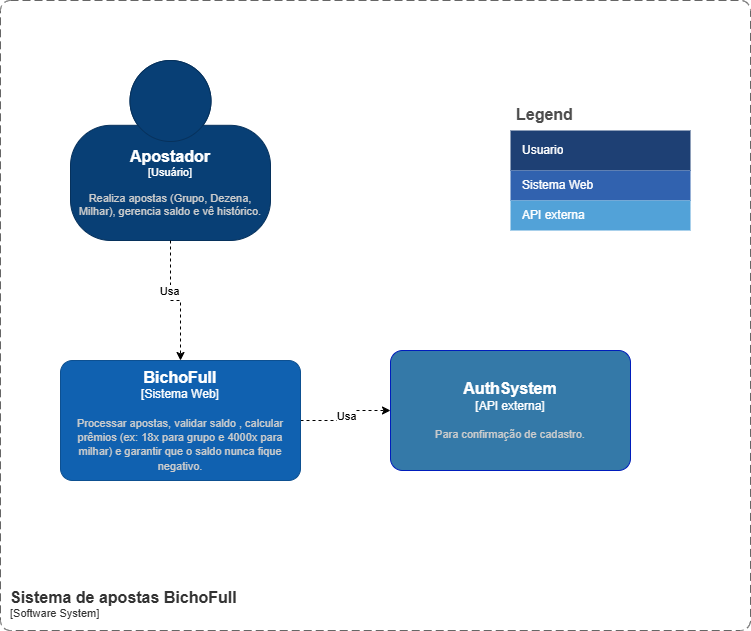

The diagram above was exported from draw.io. Its source (the exported page's mxGraphModel, read from the mxfile embedded in the PNG):
<mxGraphModel dx="1220" dy="659" grid="1" gridSize="10" guides="1" tooltips="1" connect="1" arrows="1" fold="1" page="1" pageScale="1" pageWidth="827" pageHeight="1169" math="0" shadow="0">
  <root>
    <mxCell id="0" />
    <mxCell id="1" parent="0" />
    <object placeholders="1" c4Name="Apostador" c4Type="Usuário" c4Description="Realiza apostas (Grupo, Dezena, Milhar), gerencia saldo e vê histórico." label="&lt;font style=&quot;font-size: 16px&quot;&gt;&lt;b&gt;%c4Name%&lt;/b&gt;&lt;/font&gt;&lt;div&gt;[%c4Type%]&lt;/div&gt;&lt;br&gt;&lt;div&gt;&lt;font style=&quot;font-size: 11px&quot;&gt;&lt;font color=&quot;#cccccc&quot;&gt;%c4Description%&lt;/font&gt;&lt;/div&gt;" id="B_oCCWWUFbzgcRyW2BlV-1">
      <mxCell parent="1" style="html=1;fontSize=11;dashed=0;whiteSpace=wrap;fillColor=#083F75;strokeColor=#06315C;fontColor=#ffffff;shape=mxgraph.c4.person2;align=center;metaEdit=1;points=[[0.5,0,0],[1,0.5,0],[1,0.75,0],[0.75,1,0],[0.5,1,0],[0.25,1,0],[0,0.75,0],[0,0.5,0]];resizable=0;" vertex="1">
        <mxGeometry height="180" width="200" x="120" y="120" as="geometry" />
      </mxCell>
    </object>
    <mxCell id="B_oCCWWUFbzgcRyW2BlV-2" parent="1" style="shape=table;startSize=30;container=1;collapsible=0;childLayout=tableLayout;fontSize=16;align=left;verticalAlign=top;fillColor=none;strokeColor=none;fontColor=#4D4D4D;fontStyle=1;spacingLeft=6;spacing=0;resizable=0;" value="Legend" vertex="1">
      <mxGeometry height="130" width="180" x="560" y="160" as="geometry" />
    </mxCell>
    <mxCell id="B_oCCWWUFbzgcRyW2BlV-3" parent="B_oCCWWUFbzgcRyW2BlV-2" style="shape=tableRow;horizontal=0;startSize=0;swimlaneHead=0;swimlaneBody=0;strokeColor=inherit;top=0;left=0;bottom=0;right=0;collapsible=0;dropTarget=0;fillColor=none;points=[[0,0.5],[1,0.5]];portConstraint=eastwest;fontSize=12;" value="" vertex="1">
      <mxGeometry height="40" width="180" y="30" as="geometry" />
    </mxCell>
    <mxCell id="B_oCCWWUFbzgcRyW2BlV-4" parent="B_oCCWWUFbzgcRyW2BlV-3" style="shape=partialRectangle;html=1;whiteSpace=wrap;connectable=0;strokeColor=inherit;overflow=hidden;fillColor=#1E4074;top=0;left=0;bottom=0;right=0;pointerEvents=1;fontSize=12;align=left;fontColor=#FFFFFF;gradientColor=none;spacingLeft=10;spacingRight=4;" value="&lt;font dir=&quot;auto&quot; style=&quot;vertical-align: inherit;&quot;&gt;&lt;font dir=&quot;auto&quot; style=&quot;vertical-align: inherit;&quot;&gt;Usuario&lt;/font&gt;&lt;/font&gt;" vertex="1">
      <mxGeometry height="40" width="180" as="geometry">
        <mxRectangle height="40" width="180" as="alternateBounds" />
      </mxGeometry>
    </mxCell>
    <mxCell id="B_oCCWWUFbzgcRyW2BlV-5" parent="B_oCCWWUFbzgcRyW2BlV-2" style="shape=tableRow;horizontal=0;startSize=0;swimlaneHead=0;swimlaneBody=0;strokeColor=inherit;top=0;left=0;bottom=0;right=0;collapsible=0;dropTarget=0;fillColor=none;points=[[0,0.5],[1,0.5]];portConstraint=eastwest;fontSize=12;" value="" vertex="1">
      <mxGeometry height="30" width="180" y="70" as="geometry" />
    </mxCell>
    <mxCell id="B_oCCWWUFbzgcRyW2BlV-6" parent="B_oCCWWUFbzgcRyW2BlV-5" style="shape=partialRectangle;html=1;whiteSpace=wrap;connectable=0;strokeColor=inherit;overflow=hidden;fillColor=#3162AF;top=0;left=0;bottom=0;right=0;pointerEvents=1;fontSize=12;align=left;fontColor=#FFFFFF;gradientColor=none;spacingLeft=10;spacingRight=4;" value="Sistema Web" vertex="1">
      <mxGeometry height="30" width="180" as="geometry">
        <mxRectangle height="30" width="180" as="alternateBounds" />
      </mxGeometry>
    </mxCell>
    <mxCell id="B_oCCWWUFbzgcRyW2BlV-7" parent="B_oCCWWUFbzgcRyW2BlV-2" style="shape=tableRow;horizontal=0;startSize=0;swimlaneHead=0;swimlaneBody=0;strokeColor=inherit;top=0;left=0;bottom=0;right=0;collapsible=0;dropTarget=0;fillColor=none;points=[[0,0.5],[1,0.5]];portConstraint=eastwest;fontSize=12;" value="" vertex="1">
      <mxGeometry height="30" width="180" y="100" as="geometry" />
    </mxCell>
    <mxCell id="B_oCCWWUFbzgcRyW2BlV-8" parent="B_oCCWWUFbzgcRyW2BlV-7" style="shape=partialRectangle;html=1;whiteSpace=wrap;connectable=0;strokeColor=inherit;overflow=hidden;fillColor=light-dark(#52A2D8,#9FA4AD);top=0;left=0;bottom=0;right=0;pointerEvents=1;fontSize=12;align=left;fontColor=#FFFFFF;gradientColor=none;spacingLeft=10;spacingRight=4;" value="API externa" vertex="1">
      <mxGeometry height="30" width="180" as="geometry">
        <mxRectangle height="30" width="180" as="alternateBounds" />
      </mxGeometry>
    </mxCell>
    <mxCell id="H2ihEVELrfKKmzdiRj7f-5" edge="1" parent="1" source="B_oCCWWUFbzgcRyW2BlV-15" style="edgeStyle=orthogonalEdgeStyle;rounded=0;orthogonalLoop=1;jettySize=auto;html=1;exitX=1;exitY=0.5;exitDx=0;exitDy=0;exitPerimeter=0;dashed=1;" target="H2ihEVELrfKKmzdiRj7f-1">
      <mxGeometry relative="1" as="geometry" />
    </mxCell>
    <mxCell id="H2ihEVELrfKKmzdiRj7f-6" connectable="0" parent="H2ihEVELrfKKmzdiRj7f-5" style="edgeLabel;html=1;align=center;verticalAlign=middle;resizable=0;points=[];" value="Usa" vertex="1">
      <mxGeometry relative="1" x="0.0044" as="geometry">
        <mxPoint as="offset" />
      </mxGeometry>
    </mxCell>
    <object placeholders="1" c4Name="BichoFull" c4Type="Sistema Web" c4Description="Processar apostas, validar saldo , calcular prêmios (ex: 18x para grupo e 4000x para milhar) e garantir que o saldo nunca fique negativo." label="&lt;font style=&quot;font-size: 16px&quot;&gt;&lt;b&gt;%c4Name%&lt;/b&gt;&lt;/font&gt;&lt;div&gt;[%c4Type%]&lt;/div&gt;&lt;br&gt;&lt;div&gt;&lt;font style=&quot;font-size: 11px&quot;&gt;&lt;font color=&quot;#cccccc&quot;&gt;%c4Description%&lt;/font&gt;&lt;/div&gt;" link="data:page/id,5ZvJsF30aIAdxp8nx4V7" id="B_oCCWWUFbzgcRyW2BlV-15">
      <mxCell parent="1" style="rounded=1;whiteSpace=wrap;html=1;labelBackgroundColor=none;fillColor=#1061B0;fontColor=#ffffff;align=center;arcSize=10;strokeColor=#0D5091;metaEdit=1;resizable=0;points=[[0.25,0,0],[0.5,0,0],[0.75,0,0],[1,0.25,0],[1,0.5,0],[1,0.75,0],[0.75,1,0],[0.5,1,0],[0.25,1,0],[0,0.75,0],[0,0.5,0],[0,0.25,0]];" vertex="1">
        <mxGeometry height="120" width="240" x="110" y="420" as="geometry" />
      </mxCell>
    </object>
    <object placeholders="1" c4Name="AuthSystem" c4Type="API externa" c4Description="Para confirmação de cadastro." label="&lt;font style=&quot;font-size: 16px&quot;&gt;&lt;b&gt;%c4Name%&lt;/b&gt;&lt;/font&gt;&lt;div&gt;[%c4Type%]&lt;/div&gt;&lt;br&gt;&lt;div&gt;&lt;font style=&quot;font-size: 11px&quot;&gt;&lt;font color=&quot;#cccccc&quot;&gt;%c4Description%&lt;/font&gt;&lt;/div&gt;" id="H2ihEVELrfKKmzdiRj7f-1">
      <mxCell parent="1" style="rounded=1;whiteSpace=wrap;html=1;labelBackgroundColor=none;fillColor=light-dark(#3479A8,#9FA4AD);fontColor=#ffffff;align=center;arcSize=10;strokeColor=#001DBC;metaEdit=1;resizable=0;points=[[0.25,0,0],[0.5,0,0],[0.75,0,0],[1,0.25,0],[1,0.5,0],[1,0.75,0],[0.75,1,0],[0.5,1,0],[0.25,1,0],[0,0.75,0],[0,0.5,0],[0,0.25,0]];" vertex="1">
        <mxGeometry height="120" width="240" x="440" y="410" as="geometry" />
      </mxCell>
    </object>
    <mxCell id="H2ihEVELrfKKmzdiRj7f-3" edge="1" parent="1" source="B_oCCWWUFbzgcRyW2BlV-1" style="edgeStyle=orthogonalEdgeStyle;rounded=0;orthogonalLoop=1;jettySize=auto;html=1;entryX=0.5;entryY=0;entryDx=0;entryDy=0;entryPerimeter=0;dashed=1;" target="B_oCCWWUFbzgcRyW2BlV-15">
      <mxGeometry relative="1" as="geometry" />
    </mxCell>
    <mxCell id="H2ihEVELrfKKmzdiRj7f-4" connectable="0" parent="H2ihEVELrfKKmzdiRj7f-3" style="edgeLabel;html=1;align=center;verticalAlign=middle;resizable=0;points=[];" value="Usa" vertex="1">
      <mxGeometry relative="1" x="-0.2227" y="-2" as="geometry">
        <mxPoint as="offset" />
      </mxGeometry>
    </mxCell>
    <object placeholders="1" c4Name="Sistema de apostas BichoFull" c4Type="SystemScopeBoundary" c4Application="Software System" label="&lt;font style=&quot;font-size: 16px&quot;&gt;&lt;b&gt;&lt;div style=&quot;text-align: left&quot;&gt;%c4Name%&lt;/div&gt;&lt;/b&gt;&lt;/font&gt;&lt;div style=&quot;text-align: left&quot;&gt;[%c4Application%]&lt;/div&gt;" id="H2ihEVELrfKKmzdiRj7f-7">
      <mxCell parent="1" style="rounded=1;fontSize=11;whiteSpace=wrap;html=1;dashed=1;arcSize=20;fillColor=none;strokeColor=#666666;fontColor=#333333;labelBackgroundColor=none;align=left;verticalAlign=bottom;labelBorderColor=none;spacingTop=0;spacing=10;dashPattern=8 4;metaEdit=1;rotatable=0;perimeter=rectanglePerimeter;noLabel=0;labelPadding=0;allowArrows=0;connectable=0;expand=0;recursiveResize=0;editable=1;pointerEvents=0;absoluteArcSize=1;points=[[0.25,0,0],[0.5,0,0],[0.75,0,0],[1,0.25,0],[1,0.5,0],[1,0.75,0],[0.75,1,0],[0.5,1,0],[0.25,1,0],[0,0.75,0],[0,0.5,0],[0,0.25,0]];" vertex="1">
        <mxGeometry height="630" width="750" x="50" y="60" as="geometry" />
      </mxCell>
    </object>
  </root>
</mxGraphModel>